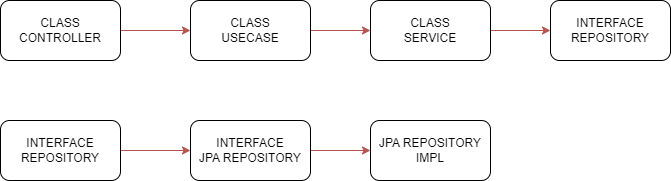

The diagram above was exported from draw.io. Its source (the exported page's mxGraphModel, read from the mxfile embedded in the PNG):
<mxGraphModel dx="1434" dy="756" grid="1" gridSize="10" guides="1" tooltips="1" connect="1" arrows="1" fold="1" page="1" pageScale="1" pageWidth="827" pageHeight="1169" math="0" shadow="0">
  <root>
    <mxCell id="0" />
    <mxCell id="1" parent="0" />
    <mxCell id="UZmeH2tYZBICMTONushA-4" style="edgeStyle=orthogonalEdgeStyle;rounded=0;orthogonalLoop=1;jettySize=auto;html=1;entryX=0;entryY=0.5;entryDx=0;entryDy=0;fillColor=#f8cecc;strokeColor=#b85450;" edge="1" parent="1" source="UZmeH2tYZBICMTONushA-2" target="UZmeH2tYZBICMTONushA-3">
      <mxGeometry relative="1" as="geometry" />
    </mxCell>
    <mxCell id="UZmeH2tYZBICMTONushA-2" value="CLASS CONTROLLER" style="rounded=1;whiteSpace=wrap;html=1;" vertex="1" parent="1">
      <mxGeometry x="40" y="40" width="120" height="60" as="geometry" />
    </mxCell>
    <mxCell id="UZmeH2tYZBICMTONushA-6" style="edgeStyle=orthogonalEdgeStyle;rounded=0;orthogonalLoop=1;jettySize=auto;html=1;entryX=0;entryY=0.5;entryDx=0;entryDy=0;fillColor=#f8cecc;strokeColor=#b85450;" edge="1" parent="1" source="UZmeH2tYZBICMTONushA-3" target="UZmeH2tYZBICMTONushA-5">
      <mxGeometry relative="1" as="geometry" />
    </mxCell>
    <mxCell id="UZmeH2tYZBICMTONushA-3" value="CLASS &lt;br&gt;USECASE" style="rounded=1;whiteSpace=wrap;html=1;" vertex="1" parent="1">
      <mxGeometry x="230" y="40" width="120" height="60" as="geometry" />
    </mxCell>
    <mxCell id="UZmeH2tYZBICMTONushA-8" style="edgeStyle=orthogonalEdgeStyle;rounded=0;orthogonalLoop=1;jettySize=auto;html=1;entryX=0;entryY=0.5;entryDx=0;entryDy=0;fillColor=#f8cecc;strokeColor=#b85450;" edge="1" parent="1" source="UZmeH2tYZBICMTONushA-5" target="UZmeH2tYZBICMTONushA-7">
      <mxGeometry relative="1" as="geometry" />
    </mxCell>
    <mxCell id="UZmeH2tYZBICMTONushA-5" value="CLASS&lt;br&gt;SERVICE" style="rounded=1;whiteSpace=wrap;html=1;" vertex="1" parent="1">
      <mxGeometry x="410" y="40" width="120" height="60" as="geometry" />
    </mxCell>
    <mxCell id="UZmeH2tYZBICMTONushA-7" value="INTERFACE&lt;br&gt;REPOSITORY" style="rounded=1;whiteSpace=wrap;html=1;" vertex="1" parent="1">
      <mxGeometry x="590" y="40" width="120" height="60" as="geometry" />
    </mxCell>
    <mxCell id="UZmeH2tYZBICMTONushA-11" style="edgeStyle=orthogonalEdgeStyle;rounded=0;orthogonalLoop=1;jettySize=auto;html=1;entryX=0;entryY=0.5;entryDx=0;entryDy=0;fillColor=#f8cecc;strokeColor=#b85450;" edge="1" parent="1" source="UZmeH2tYZBICMTONushA-9" target="UZmeH2tYZBICMTONushA-10">
      <mxGeometry relative="1" as="geometry" />
    </mxCell>
    <mxCell id="UZmeH2tYZBICMTONushA-9" value="INTERFACE&lt;br&gt;REPOSITORY" style="rounded=1;whiteSpace=wrap;html=1;" vertex="1" parent="1">
      <mxGeometry x="40" y="160" width="120" height="60" as="geometry" />
    </mxCell>
    <mxCell id="UZmeH2tYZBICMTONushA-13" style="edgeStyle=orthogonalEdgeStyle;rounded=0;orthogonalLoop=1;jettySize=auto;html=1;entryX=0;entryY=0.5;entryDx=0;entryDy=0;fillColor=#f8cecc;strokeColor=#b85450;" edge="1" parent="1" source="UZmeH2tYZBICMTONushA-10" target="UZmeH2tYZBICMTONushA-12">
      <mxGeometry relative="1" as="geometry" />
    </mxCell>
    <mxCell id="UZmeH2tYZBICMTONushA-10" value="INTERFACE&lt;br&gt;JPA REPOSITORY" style="rounded=1;whiteSpace=wrap;html=1;" vertex="1" parent="1">
      <mxGeometry x="230" y="160" width="120" height="60" as="geometry" />
    </mxCell>
    <mxCell id="UZmeH2tYZBICMTONushA-12" value="JPA REPOSITORY IMPL" style="rounded=1;whiteSpace=wrap;html=1;" vertex="1" parent="1">
      <mxGeometry x="410" y="160" width="120" height="60" as="geometry" />
    </mxCell>
  </root>
</mxGraphModel>